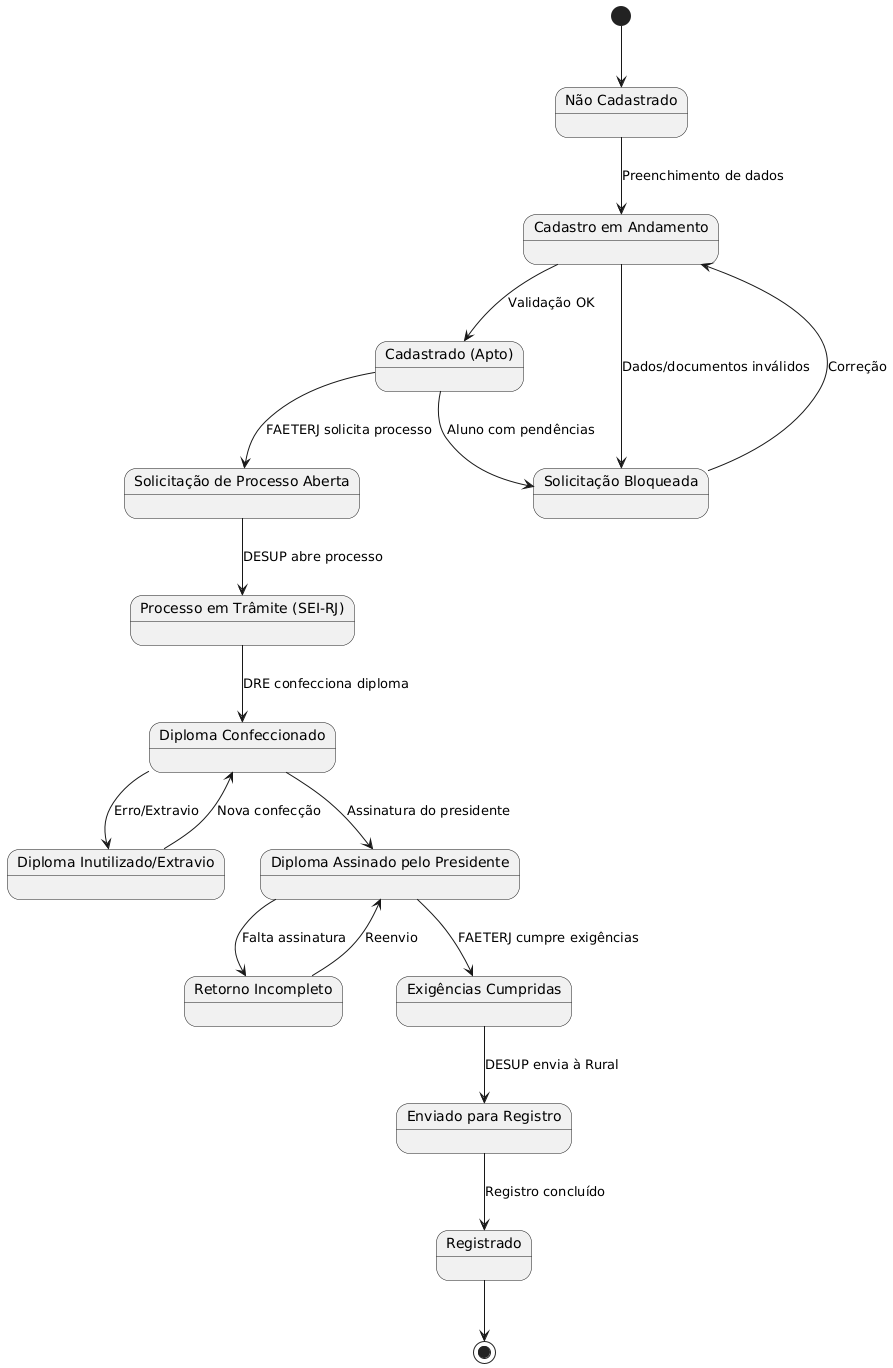

The diagram above was rendered by PlantUML. Its source (embedded in the PNG):
@startuml
state "Não Cadastrado" as not_registered
state "Cadastro em Andamento" as registration
state "Cadastrado (Apto)" as registered
state "Solicitação Bloqueada" as blocked
state "Solicitação de Processo Aberta" as request
state "Processo em Trâmite (SEI-RJ)" as sei
state "Diploma Confeccionado" as printed
state "Diploma Inutilizado/Extravio" as invalid
state "Diploma Assinado pelo Presidente" as signed
state "Retorno Incompleto" as incomplete
state "Exigências Cumpridas" as fulfilled
state "Enviado para Registro" as sent
state "Registrado" as finalized



[*] --> not_registered
not_registered --> registration : Preenchimento de dados
registration --> registered : Validação OK
registration --> blocked : Dados/documentos inválidos
blocked --> registration : Correção
registered --> request : FAETERJ solicita processo
registered --> blocked : Aluno com pendências
request --> sei : DESUP abre processo
sei --> printed : DRE confecciona diploma
printed --> invalid : Erro/Extravio
invalid --> printed : Nova confecção
printed --> signed : Assinatura do presidente
signed --> incomplete : Falta assinatura
incomplete --> signed : Reenvio
signed --> fulfilled : FAETERJ cumpre exigências
fulfilled --> sent : DESUP envia à Rural
sent --> finalized : Registro concluído
finalized --> [*]
@enduml